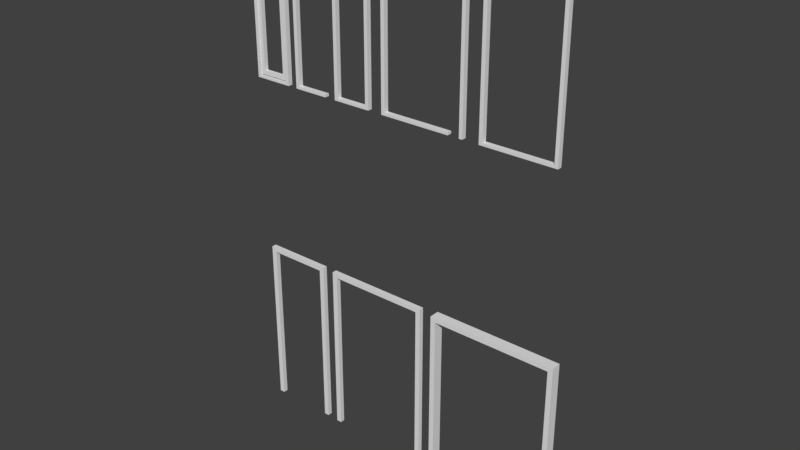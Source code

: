 # Source: Doors_and_Windows.blend  (saved by Blender 2.77.0; exported with 4.5.12 LTS)
import bpy
from mathutils import Matrix  # noqa: F401  (used for matrix-valued properties, if any)

bpy.ops.wm.read_factory_settings(use_empty=True)
scene = bpy.context.scene
scene.name = 'Scene'

# ---- collections
col_collection_1 = bpy.data.collections.new('Collection 1'); scene.collection.children.link(col_collection_1)

# ---- materials (node trees are filled in below, after node groups)
mat_material = bpy.data.materials.new('Material')
mat_material.alpha_threshold = 0.0
mat_material.use_transparent_shadow = False
mat_material.roughness = 0.5
mat_material.line_color = (0.0, 0.0, 0.0, 1.0)
mat_material_001 = bpy.data.materials.new('Material.001')
mat_material_001.alpha_threshold = 0.0
mat_material_001.use_transparent_shadow = False
mat_material_001.roughness = 0.5
mat_material_001.line_color = (0.0, 0.0, 0.0, 1.0)
mat_material_002 = bpy.data.materials.new('Material.002')
mat_material_002.alpha_threshold = 0.0
mat_material_002.use_transparent_shadow = False
mat_material_002.roughness = 0.5
mat_material_002.line_color = (0.0, 0.0, 0.0, 1.0)
mat_material_003 = bpy.data.materials.new('Material.003')
mat_material_003.alpha_threshold = 0.0
mat_material_003.use_transparent_shadow = False
mat_material_003.roughness = 0.5
mat_material_003.line_color = (0.0, 0.0, 0.0, 1.0)
mat_material_004 = bpy.data.materials.new('Material.004')
mat_material_004.alpha_threshold = 0.0
mat_material_004.use_transparent_shadow = False
mat_material_004.roughness = 0.5
mat_material_004.line_color = (0.0, 0.0, 0.0, 1.0)
mat_material_005 = bpy.data.materials.new('Material.005')
mat_material_005.alpha_threshold = 0.0
mat_material_005.use_transparent_shadow = False
mat_material_005.roughness = 0.5
mat_material_005.line_color = (0.0, 0.0, 0.0, 1.0)
mat_material_006 = bpy.data.materials.new('Material.006')
mat_material_006.alpha_threshold = 0.0
mat_material_006.use_transparent_shadow = False
mat_material_006.roughness = 0.5
mat_material_006.line_color = (0.0, 0.0, 0.0, 1.0)
mat_material_007 = bpy.data.materials.new('Material.007')
mat_material_007.alpha_threshold = 0.0
mat_material_007.use_transparent_shadow = False
mat_material_007.roughness = 0.5
mat_material_007.line_color = (0.0, 0.0, 0.0, 1.0)
mat_material_008 = bpy.data.materials.new('Material.008')
mat_material_008.alpha_threshold = 0.0
mat_material_008.use_transparent_shadow = False
mat_material_008.roughness = 0.5
mat_material_008.line_color = (0.0, 0.0, 0.0, 1.0)
mat_material_009 = bpy.data.materials.new('Material.009')
mat_material_009.alpha_threshold = 0.0
mat_material_009.use_transparent_shadow = False
mat_material_009.roughness = 0.5
mat_material_009.line_color = (0.0, 0.0, 0.0, 1.0)

# ---- material node trees

# ---- world
world_world = bpy.data.worlds.new('World'); scene.world = world_world
world_world.color = (0.05088, 0.05088, 0.05088)
world_world.use_sun_shadow = False
world_world.sun_shadow_jitter_overblur = 0.0
world_world.cycles.sampling_method = 'MANUAL'

# ---- meshes
me_cube = bpy.data.meshes.new('Cube')
me_cube.from_pydata([(-0.5257, -0.1818, 0.8305), (-0.5257, 0.1818, 0.8305), (0.4501, -0.1818, 0.8305), (0.4501, -0.1818, -1.725), (0.4501, -0.1818, 0.898), (0.524, -0.1818, 0.8305), (-0.5257, 0.1818, 0.898), (-0.5257, -0.1818, 0.898), (0.5231, -0.1818, 0.898), (-0.448, -0.1818, 0.898), (0.524, -0.1818, -1.725), (-0.448, -0.1818, 0.8305), (0.4501, 0.1818, -1.725), (0.4501, 0.1818, 0.8305), (-0.448, 0.1818, 0.8305), (0.524, 0.1818, -1.725), (0.524, 0.1818, 0.8305), (0.4501, 0.1818, 0.898), (-0.448, 0.1818, 0.898), (0.5231, 0.1818, 0.898), (-0.448, -0.1818, -1.732), (-0.5257, -0.1818, -1.732), (-0.5257, 0.1818, -1.732), (-0.448, 0.1818, -1.732)], [], [(15, 16, 5, 10), (6, 1, 0, 7), (19, 17, 4, 8), (18, 14, 1, 6), (14, 13, 2, 11), (13, 12, 3, 2), (11, 9, 7, 0), (17, 18, 9, 4), (4, 2, 5, 8), (11, 0, 21, 20), (11, 2, 4, 9), (16, 19, 8, 5), (14, 18, 17, 13), (13, 16, 15, 12), (17, 19, 16, 13), (12, 15, 10, 3), (9, 18, 6, 7), (2, 3, 10, 5), (23, 20, 21, 22), (0, 1, 22, 21), (14, 11, 20, 23), (1, 14, 23, 22)])
me_cube.materials.append(mat_material)
me_cube.use_remesh_preserve_volume = False
me_cube.use_remesh_preserve_attributes = False
me_cube.use_mirror_vertex_groups = False
me_cube.update()
me_cube_001 = bpy.data.meshes.new('Cube.001')
me_cube_001.from_pydata([(-0.9729, -0.1818, 0.8305), (-0.9729, 0.1818, 0.8305), (0.8973, -0.1818, 0.8305), (0.8973, -0.1818, -1.725), (0.8973, -0.1818, 0.898), (0.9712, -0.1818, 0.8305), (-0.9729, 0.1818, 0.898), (-0.9729, -0.1818, 0.898), (0.9703, -0.1818, 0.898), (-0.8953, -0.1818, 0.898), (0.9712, -0.1818, -1.725), (-0.8953, -0.1818, 0.8305), (0.8973, 0.1818, -1.725), (0.8973, 0.1818, 0.8305), (-0.8953, 0.1818, 0.8305), (0.9712, 0.1818, -1.725), (0.9712, 0.1818, 0.8305), (0.8973, 0.1818, 0.898), (-0.8953, 0.1818, 0.898), (0.9703, 0.1818, 0.898), (-0.8953, -0.1818, -1.732), (-0.9729, -0.1818, -1.732), (-0.9729, 0.1818, -1.732), (-0.8953, 0.1818, -1.732)], [], [(15, 16, 5, 10), (6, 1, 0, 7), (19, 17, 4, 8), (18, 14, 1, 6), (14, 13, 2, 11), (13, 12, 3, 2), (11, 9, 7, 0), (17, 18, 9, 4), (4, 2, 5, 8), (11, 0, 21, 20), (11, 2, 4, 9), (16, 19, 8, 5), (14, 18, 17, 13), (13, 16, 15, 12), (17, 19, 16, 13), (12, 15, 10, 3), (9, 18, 6, 7), (2, 3, 10, 5), (23, 20, 21, 22), (0, 1, 22, 21), (14, 11, 20, 23), (1, 14, 23, 22)])
me_cube_001.materials.append(mat_material_001)
me_cube_001.use_remesh_preserve_volume = False
me_cube_001.use_remesh_preserve_attributes = False
me_cube_001.use_mirror_vertex_groups = False
me_cube_001.update()
me_cube_002 = bpy.data.meshes.new('Cube.002')
me_cube_002.from_pydata([(-0.807, -0.1818, 0.8305), (-0.807, 0.1818, 0.8305), (0.7313, -0.1818, 0.8305), (0.7313, -0.1818, -1.725), (0.7313, -0.1818, 0.898), (0.8052, -0.1818, 0.8305), (-0.807, 0.1818, 0.898), (-0.807, -0.1818, 0.898), (0.8044, -0.1818, 0.898), (-0.7293, -0.1818, 0.898), (0.8052, -0.1818, -1.725), (-0.7293, -0.1818, 0.8305), (0.7313, 0.1818, -1.725), (0.7313, 0.1818, 0.8305), (-0.7293, 0.1818, 0.8305), (0.8052, 0.1818, -1.725), (0.8052, 0.1818, 0.8305), (0.7313, 0.1818, 0.898), (-0.7293, 0.1818, 0.898), (0.8044, 0.1818, 0.898), (-0.7293, -0.1818, -1.732), (-0.807, -0.1818, -1.732), (-0.807, 0.1818, -1.732), (-0.7293, 0.1818, -1.732)], [], [(15, 16, 5, 10), (6, 1, 0, 7), (19, 17, 4, 8), (18, 14, 1, 6), (14, 13, 2, 11), (13, 12, 3, 2), (11, 9, 7, 0), (17, 18, 9, 4), (4, 2, 5, 8), (11, 0, 21, 20), (11, 2, 4, 9), (16, 19, 8, 5), (14, 18, 17, 13), (13, 16, 15, 12), (17, 19, 16, 13), (12, 15, 10, 3), (9, 18, 6, 7), (2, 3, 10, 5), (23, 20, 21, 22), (0, 1, 22, 21), (14, 11, 20, 23), (1, 14, 23, 22)])
me_cube_002.materials.append(mat_material_002)
me_cube_002.use_remesh_preserve_volume = False
me_cube_002.use_remesh_preserve_attributes = False
me_cube_002.use_mirror_vertex_groups = False
me_cube_002.update()
me_cube_003 = bpy.data.meshes.new('Cube.003')
me_cube_003.from_pydata([(-0.6015, -0.1818, 1.056), (-0.6015, 0.1818, 1.056), (0.4729, -0.1818, 1.056), (0.4729, -0.1818, -1.239), (0.4729, -0.1818, 1.085), (0.5245, -0.1818, 1.056), (-0.6015, 0.1818, 1.085), (-0.6015, -0.1818, 1.085), (0.5236, -0.1818, 1.085), (-0.5461, -0.1818, 1.085), (0.5245, -0.1818, -1.239), (-0.5461, -0.1818, 1.056), (0.4729, 0.1818, -1.239), (0.4729, 0.1818, 1.056), (-0.5461, 0.1818, 1.056), (0.5245, 0.1818, -1.239), (0.5245, 0.1818, 1.056), (0.4729, 0.1818, 1.085), (-0.5461, 0.1818, 1.085), (0.5236, 0.1818, 1.085), (-0.5459, -0.1818, -1.239), (-0.6015, -0.1818, -1.239), (-0.6015, 0.1818, -1.239), (-0.5459, 0.1818, -1.239), (0.5245, -0.1818, -1.201), (0.4729, 0.1818, -1.201), (0.5245, 0.1818, -1.201), (0.4729, -0.1818, -1.201), (-0.5459, 0.1818, -1.201), (-0.5459, -0.1818, -1.201)], [], [(26, 16, 5, 24), (6, 1, 0, 7), (19, 17, 4, 8), (18, 14, 1, 6), (14, 13, 2, 11), (3, 27, 29, 20), (11, 9, 7, 0), (17, 18, 9, 4), (4, 2, 5, 8), (11, 0, 21, 20), (11, 2, 4, 9), (16, 19, 8, 5), (14, 18, 17, 13), (25, 26, 15, 12), (17, 19, 16, 13), (12, 15, 10, 3), (9, 18, 6, 7), (27, 3, 10, 24), (23, 20, 21, 22), (0, 1, 22, 21), (14, 11, 20, 23), (1, 14, 23, 22), (2, 27, 24, 5), (13, 16, 26, 25), (13, 25, 27, 2), (15, 26, 24, 10), (25, 12, 23, 28), (12, 3, 20, 23), (27, 25, 28, 29)])
me_cube_003.materials.append(mat_material_003)
me_cube_003.use_remesh_preserve_volume = False
me_cube_003.use_remesh_preserve_attributes = False
me_cube_003.use_mirror_vertex_groups = False
me_cube_003.update()
me_cube_004 = bpy.data.meshes.new('Cube.004')
me_cube_004.from_pydata([(-0.02569, -0.1818, 1.131), (-0.02569, -0.1818, -1.164), (-0.02569, -0.1818, 1.16), (0.02591, -0.1818, 1.131), (0.02504, -0.1818, 1.16), (0.02591, -0.1818, -1.164), (-0.02569, 0.1818, -1.164), (-0.02569, 0.1818, 1.131), (0.02591, 0.1818, -1.164), (0.02591, 0.1818, 1.131), (-0.02569, 0.1818, 1.16), (0.02504, 0.1818, 1.16), (0.02591, -0.1818, -1.126), (-0.02569, 0.1818, -1.126), (0.02591, 0.1818, -1.126), (-0.02569, -0.1818, -1.126)], [], [(14, 9, 3, 12), (11, 10, 2, 4), (2, 0, 3, 4), (9, 11, 4, 3), (13, 14, 8, 6), (10, 11, 9, 7), (6, 8, 5, 1), (15, 1, 5, 12), (0, 15, 12, 3), (7, 9, 14, 13), (7, 13, 15, 0), (8, 14, 12, 5), (2, 10, 7, 0), (1, 15, 13, 6)])
me_cube_004.materials.append(mat_material_004)
me_cube_004.use_remesh_preserve_volume = False
me_cube_004.use_remesh_preserve_attributes = False
me_cube_004.use_mirror_vertex_groups = False
me_cube_004.update()
me_cube_005 = bpy.data.meshes.new('Cube.005')
me_cube_005.from_pydata([(-0.4108, -0.1818, 1.028), (-0.4108, 0.1818, 1.028), (0.6635, -0.1818, 1.028), (0.6635, -0.1818, -1.267), (0.6635, -0.1818, 1.057), (-0.4108, 0.1818, 1.057), (-0.4108, -0.1818, 1.057), (-0.3555, -0.1818, 1.057), (-0.3555, -0.1818, 1.028), (0.6635, 0.1818, -1.267), (0.6635, 0.1818, 1.028), (-0.3555, 0.1818, 1.028), (0.6635, 0.1818, 1.057), (-0.3555, 0.1818, 1.057), (-0.3553, -0.1818, -1.267), (-0.4108, -0.1818, -1.267), (-0.4108, 0.1818, -1.267), (-0.3553, 0.1818, -1.267), (0.6635, 0.1818, -1.228), (0.6635, -0.1818, -1.228), (-0.3553, 0.1818, -1.228), (-0.3553, -0.1818, -1.228)], [], [(5, 1, 0, 6), (13, 11, 1, 5), (11, 10, 2, 8), (3, 19, 21, 14), (8, 7, 6, 0), (12, 13, 7, 4), (8, 0, 15, 14), (8, 2, 4, 7), (11, 13, 12, 10), (7, 13, 5, 6), (17, 14, 15, 16), (0, 1, 16, 15), (11, 8, 14, 17), (1, 11, 17, 16), (18, 9, 17, 20), (9, 3, 14, 17), (19, 18, 20, 21), (4, 2, 10, 12), (3, 9, 18, 19)])
me_cube_005.materials.append(mat_material_005)
me_cube_005.use_remesh_preserve_volume = False
me_cube_005.use_remesh_preserve_attributes = False
me_cube_005.use_mirror_vertex_groups = False
me_cube_005.update()
me_cube_006 = bpy.data.meshes.new('Cube.006')
me_cube_006.from_pydata([(-0.3144, -0.1818, 1.056), (-0.3144, 0.1818, 1.056), (0.2217, -0.1818, 1.056), (0.2217, -0.1818, -1.239), (0.2217, -0.1818, 1.085), (0.2733, -0.1818, 1.056), (-0.3144, 0.1818, 1.085), (-0.3144, -0.1818, 1.085), (0.2724, -0.1818, 1.085), (-0.2591, -0.1818, 1.085), (0.2733, -0.1818, -1.239), (-0.2591, -0.1818, 1.056), (0.2217, 0.1818, -1.239), (0.2217, 0.1818, 1.056), (-0.2591, 0.1818, 1.056), (0.2733, 0.1818, -1.239), (0.2733, 0.1818, 1.056), (0.2217, 0.1818, 1.085), (-0.2591, 0.1818, 1.085), (0.2724, 0.1818, 1.085), (-0.2588, -0.1818, -1.239), (-0.3144, -0.1818, -1.239), (-0.3144, 0.1818, -1.239), (-0.2588, 0.1818, -1.239), (0.2733, -0.1818, -1.201), (0.2217, 0.1818, -1.201), (0.2733, 0.1818, -1.201), (0.2217, -0.1818, -1.201), (-0.2588, 0.1818, -1.201), (-0.2588, -0.1818, -1.201)], [], [(26, 16, 5, 24), (6, 1, 0, 7), (19, 17, 4, 8), (18, 14, 1, 6), (14, 13, 2, 11), (3, 27, 29, 20), (11, 9, 7, 0), (17, 18, 9, 4), (4, 2, 5, 8), (11, 0, 21, 20), (11, 2, 4, 9), (16, 19, 8, 5), (14, 18, 17, 13), (25, 26, 15, 12), (17, 19, 16, 13), (12, 15, 10, 3), (9, 18, 6, 7), (27, 3, 10, 24), (23, 20, 21, 22), (0, 1, 22, 21), (14, 11, 20, 23), (1, 14, 23, 22), (2, 27, 24, 5), (13, 16, 26, 25), (13, 25, 27, 2), (15, 26, 24, 10), (25, 12, 23, 28), (12, 3, 20, 23), (27, 25, 28, 29)])
me_cube_006.materials.append(mat_material_006)
me_cube_006.use_remesh_preserve_volume = False
me_cube_006.use_remesh_preserve_attributes = False
me_cube_006.use_mirror_vertex_groups = False
me_cube_006.update()
me_cube_007 = bpy.data.meshes.new('Cube.007')
me_cube_007.from_pydata([(-0.319, -0.2077, 1.241), (-0.319, 0.2077, 1.241), (0.203, -0.2077, 1.241), (0.2023, -0.2077, -1.495), (0.203, -0.2077, 1.32), (0.279, -0.2077, 1.241), (-0.319, 0.2077, 1.32), (-0.319, -0.2077, 1.32), (0.279, -0.2077, 1.32), (-0.2433, -0.2077, 1.32), (0.279, -0.2077, -1.495), (-0.2425, -0.2077, 1.241), (0.2023, 0.2077, -1.495), (0.203, 0.2077, 1.241), (-0.2425, 0.2077, 1.241), (0.279, 0.2077, -1.495), (0.279, 0.2077, 1.241), (0.203, 0.2077, 1.32), (-0.2433, 0.2077, 1.32), (0.279, 0.2077, 1.32), (-0.2422, -0.2077, -1.495), (-0.319, -0.2077, -1.494), (-0.319, 0.2077, -1.494), (-0.2422, 0.2077, -1.495), (0.279, -0.2077, -1.422), (0.203, 0.2077, -1.423), (0.279, 0.2077, -1.422), (0.203, -0.2077, -1.423), (-0.2422, 0.2077, -1.423), (-0.2422, -0.2077, -1.423)], [], [(26, 16, 5, 24), (6, 1, 0, 7), (19, 17, 4, 8), (18, 14, 1, 6), (14, 13, 2, 11), (3, 27, 29, 20), (11, 9, 7, 0), (17, 18, 9, 4), (4, 2, 5, 8), (11, 0, 21, 20), (11, 2, 4, 9), (16, 19, 8, 5), (14, 18, 17, 13), (25, 26, 15, 12), (17, 19, 16, 13), (12, 15, 10, 3), (9, 18, 6, 7), (27, 3, 10, 24), (23, 20, 21, 22), (0, 1, 22, 21), (14, 11, 20, 23), (1, 14, 23, 22), (2, 27, 24, 5), (13, 16, 26, 25), (13, 25, 27, 2), (15, 26, 24, 10), (25, 12, 23, 28), (12, 3, 20, 23), (27, 25, 28, 29)])
me_cube_007.materials.append(mat_material_007)
me_cube_007.use_remesh_preserve_volume = False
me_cube_007.use_remesh_preserve_attributes = False
me_cube_007.use_mirror_vertex_groups = False
me_cube_007.update()
me_cube_008 = bpy.data.meshes.new('Cube.008')
me_cube_008.from_pydata([(-0.3144, -0.1818, 1.056), (-0.3144, 0.1818, 1.056), (0.2217, -0.1818, 1.056), (0.2217, -0.1818, -1.239), (0.2217, -0.1818, 1.085), (0.2733, -0.1818, 1.056), (-0.3144, 0.1818, 1.085), (-0.3144, -0.1818, 1.085), (0.2724, -0.1818, 1.085), (-0.2591, -0.1818, 1.085), (0.2733, -0.1818, -1.239), (-0.2591, -0.1818, 1.056), (0.2217, 0.1818, -1.239), (0.2217, 0.1818, 1.056), (-0.2591, 0.1818, 1.056), (0.2733, 0.1818, -1.239), (0.2733, 0.1818, 1.056), (0.2217, 0.1818, 1.085), (-0.2591, 0.1818, 1.085), (0.2724, 0.1818, 1.085), (-0.2588, -0.1818, -1.239), (-0.3144, -0.1818, -1.239), (-0.3144, 0.1818, -1.239), (-0.2588, 0.1818, -1.239), (0.2733, -0.1818, -1.201), (0.2217, 0.1818, -1.201), (0.2733, 0.1818, -1.201), (0.2217, -0.1818, -1.201), (-0.2588, 0.1818, -1.201), (-0.2588, -0.1818, -1.201)], [], [(26, 16, 5, 24), (6, 1, 0, 7), (19, 17, 4, 8), (18, 14, 1, 6), (14, 13, 2, 11), (3, 27, 29, 20), (11, 9, 7, 0), (17, 18, 9, 4), (4, 2, 5, 8), (11, 0, 21, 20), (11, 2, 4, 9), (16, 19, 8, 5), (14, 18, 17, 13), (25, 26, 15, 12), (17, 19, 16, 13), (12, 15, 10, 3), (9, 18, 6, 7), (27, 3, 10, 24), (23, 20, 21, 22), (0, 1, 22, 21), (14, 11, 20, 23), (1, 14, 23, 22), (2, 27, 24, 5), (13, 16, 26, 25), (13, 25, 27, 2), (15, 26, 24, 10), (25, 12, 23, 28), (12, 3, 20, 23), (27, 25, 28, 29)])
me_cube_008.materials.append(mat_material_008)
me_cube_008.use_remesh_preserve_volume = False
me_cube_008.use_remesh_preserve_attributes = False
me_cube_008.use_mirror_vertex_groups = False
me_cube_008.update()
me_cube_009 = bpy.data.meshes.new('Cube.009')
me_cube_009.from_pydata([(-0.2151, -0.1818, 1.028), (-0.2151, 0.1818, 1.028), (0.321, -0.1818, 1.028), (0.321, -0.1818, -1.267), (0.321, -0.1818, 1.057), (-0.2151, 0.1818, 1.057), (-0.2151, -0.1818, 1.057), (-0.1598, -0.1818, 1.057), (-0.1598, -0.1818, 1.028), (0.321, 0.1818, -1.267), (0.321, 0.1818, 1.028), (-0.1598, 0.1818, 1.028), (0.321, 0.1818, 1.057), (-0.1598, 0.1818, 1.057), (-0.1595, -0.1818, -1.267), (-0.2151, -0.1818, -1.267), (-0.2151, 0.1818, -1.267), (-0.1595, 0.1818, -1.267), (0.321, 0.1818, -1.228), (0.321, -0.1818, -1.228), (-0.1595, 0.1818, -1.228), (-0.1595, -0.1818, -1.228)], [], [(5, 1, 0, 6), (13, 11, 1, 5), (11, 10, 2, 8), (3, 19, 21, 14), (8, 7, 6, 0), (12, 13, 7, 4), (8, 0, 15, 14), (8, 2, 4, 7), (11, 13, 12, 10), (7, 13, 5, 6), (17, 14, 15, 16), (0, 1, 16, 15), (11, 8, 14, 17), (1, 11, 17, 16), (3, 9, 18, 19), (4, 2, 10, 12), (18, 9, 17, 20), (9, 3, 14, 17), (19, 18, 20, 21)])
me_cube_009.materials.append(mat_material_009)
me_cube_009.use_remesh_preserve_volume = False
me_cube_009.use_remesh_preserve_attributes = False
me_cube_009.use_mirror_vertex_groups = False
me_cube_009.update()

# ---- objects
ob_single_door_frame = bpy.data.objects.new('Single Door Frame ', me_cube)
ob_double_door_frame = bpy.data.objects.new('Double Door Frame ', me_cube_001)
ob_door_and_a_half_frame = bpy.data.objects.new('Door and a half Frame ', me_cube_002)
ob_exterior_single_window_sealed_large = bpy.data.objects.new('Exterior Single Window sealed Large', me_cube_003)
ob_exterior_single_window_sealed_large_cap = bpy.data.objects.new('Exterior Single Window sealed Large Cap', me_cube_004)
ob_exterior_single_window_sealed_large_section = bpy.data.objects.new('Exterior Single Window sealed Large Section', me_cube_005)
ob_exterior_single_window_frame_smalll = bpy.data.objects.new('Exterior Single Window frame Smalll', me_cube_006)
ob_exterior_single_window_small_inner = bpy.data.objects.new('Exterior Single Window Small inner', me_cube_007)
ob_exterior_single_window_sealed_small = bpy.data.objects.new('Exterior Single Window sealed Small', me_cube_008)
ob_exterior_single_window_sealed_small_cap = bpy.data.objects.new('Exterior Single Window sealed Small Cap', me_cube_009)

# ---- transforms, parenting, visibility, modifiers, constraints
ob_single_door_frame.location = (-1.111, -0.1899, -2.867)
ob_single_door_frame.scale = (0.666, 0.1308, 0.666)
ob_single_door_frame.lock_rotations_4d = False
ob_single_door_frame.empty_display_type = 'ARROWS'
ob_single_door_frame.lineart.crease_threshold = 0.0
ob_double_door_frame.location = (1.23, -0.1899, -2.867)
ob_double_door_frame.scale = (0.666, 0.2828, 0.666)
ob_double_door_frame.lock_rotations_4d = False
ob_double_door_frame.empty_display_type = 'ARROWS'
ob_double_door_frame.lineart.crease_threshold = 0.0
ob_door_and_a_half_frame.location = (-0.1006, -0.1899, -2.867)
ob_door_and_a_half_frame.scale = (0.666, 0.1308, 0.666)
ob_door_and_a_half_frame.lock_rotations_4d = False
ob_door_and_a_half_frame.empty_display_type = 'ARROWS'
ob_door_and_a_half_frame.lineart.crease_threshold = 0.0
ob_exterior_single_window_sealed_large.location = (1.424, -0.1899, 0.3148)
ob_exterior_single_window_sealed_large.scale = (0.666, 0.1308, 0.6519)
ob_exterior_single_window_sealed_large.lock_rotations_4d = False
ob_exterior_single_window_sealed_large.empty_display_type = 'ARROWS'
ob_exterior_single_window_sealed_large.lineart.crease_threshold = 0.0
ob_exterior_single_window_sealed_large_cap.location = (0.8412, -0.1899, 0.2658)
ob_exterior_single_window_sealed_large_cap.scale = (0.666, 0.1308, 0.6519)
ob_exterior_single_window_sealed_large_cap.lock_rotations_4d = False
ob_exterior_single_window_sealed_large_cap.empty_display_type = 'ARROWS'
ob_exterior_single_window_sealed_large_cap.lineart.crease_threshold = 0.0
ob_exterior_single_window_sealed_large_section.location = (0.2683, -0.1899, 0.3326)
ob_exterior_single_window_sealed_large_section.scale = (0.666, 0.1308, 0.6519)
ob_exterior_single_window_sealed_large_section.lock_rotations_4d = False
ob_exterior_single_window_sealed_large_section.empty_display_type = 'ARROWS'
ob_exterior_single_window_sealed_large_section.lineart.crease_threshold = 0.0
ob_exterior_single_window_frame_smalll.location = (-1.3, -0.1899, 0.3148)
ob_exterior_single_window_frame_smalll.scale = (0.666, 0.1308, 0.6519)
ob_exterior_single_window_frame_smalll.lock_rotations_4d = False
ob_exterior_single_window_frame_smalll.empty_display_type = 'ARROWS'
ob_exterior_single_window_frame_smalll.lineart.crease_threshold = 0.0
ob_exterior_single_window_small_inner.location = (-1.303, -0.1819, 0.3173)
ob_exterior_single_window_small_inner.scale = (0.5287, 0.1038, 0.5176)
ob_exterior_single_window_small_inner.lock_rotations_4d = False
ob_exterior_single_window_small_inner.empty_display_type = 'ARROWS'
ob_exterior_single_window_small_inner.lineart.crease_threshold = 0.0
ob_exterior_single_window_sealed_small.location = (-0.3366, -0.1899, 0.3148)
ob_exterior_single_window_sealed_small.scale = (0.666, 0.1308, 0.6519)
ob_exterior_single_window_sealed_small.lock_rotations_4d = False
ob_exterior_single_window_sealed_small.empty_display_type = 'ARROWS'
ob_exterior_single_window_sealed_small.lineart.crease_threshold = 0.0
ob_exterior_single_window_sealed_small_cap.location = (-0.8746, -0.1899, 0.3326)
ob_exterior_single_window_sealed_small_cap.scale = (0.666, 0.1308, 0.6519)
ob_exterior_single_window_sealed_small_cap.lock_rotations_4d = False
ob_exterior_single_window_sealed_small_cap.empty_display_type = 'ARROWS'
ob_exterior_single_window_sealed_small_cap.lineart.crease_threshold = 0.0

# ---- collection membership
col_collection_1.objects.link(ob_single_door_frame)
col_collection_1.objects.link(ob_double_door_frame)
col_collection_1.objects.link(ob_door_and_a_half_frame)
col_collection_1.objects.link(ob_exterior_single_window_sealed_large)
col_collection_1.objects.link(ob_exterior_single_window_sealed_large_cap)
col_collection_1.objects.link(ob_exterior_single_window_sealed_large_section)
col_collection_1.objects.link(ob_exterior_single_window_frame_smalll)
col_collection_1.objects.link(ob_exterior_single_window_small_inner)
col_collection_1.objects.link(ob_exterior_single_window_sealed_small)
col_collection_1.objects.link(ob_exterior_single_window_sealed_small_cap)

# ---- scene / render settings (as saved in the file)
scene.frame_start = 1; scene.frame_end = 250; scene.frame_set(0)
scene.render.engine = 'BLENDER_EEVEE_NEXT'
scene.render.resolution_percentage = 50
scene.render.dither_intensity = 0.0
scene.cycles.use_denoising = False
scene.cycles.samples = 128
scene.cycles.sampling_pattern = 'TABULATED_SOBOL'
scene.cycles.light_sampling_threshold = 0.0
scene.cycles.use_adaptive_sampling = False
scene.cycles.use_light_tree = False
scene.cycles.blur_glossy = 0.0
scene.cycles.sample_clamp_indirect = 0.0
scene.view_settings.view_transform = 'Standard'
bpy.context.view_layer.update()

# ---- added for rendering (the .blend has no active camera and no usable light): camera, sun
cam_auto = bpy.data.cameras.new('AutoCamera')
cam_auto.lens = 50.0
cam_auto.sensor_width = 36.0
cam_auto.clip_end = 1000.0
ob_auto_camera = bpy.data.objects.new('AutoCamera', cam_auto)
scene.collection.objects.link(ob_auto_camera)
ob_auto_camera.location = (5.80396, -6.93441, 2.99715)
ob_auto_camera.rotation_euler = (1.09748, -7.21219e-08, 0.694738)
scene.camera = ob_auto_camera
light_auto_sun = bpy.data.lights.new('AutoSun', 'SUN')
light_auto_sun.energy = 3.0
light_auto_sun.angle = 0.0523599
ob_auto_sun = bpy.data.objects.new('AutoSun', light_auto_sun)
scene.collection.objects.link(ob_auto_sun)
ob_auto_sun.rotation_euler = (0.872665, 0.174533, 0.523599)
bpy.context.view_layer.update()
